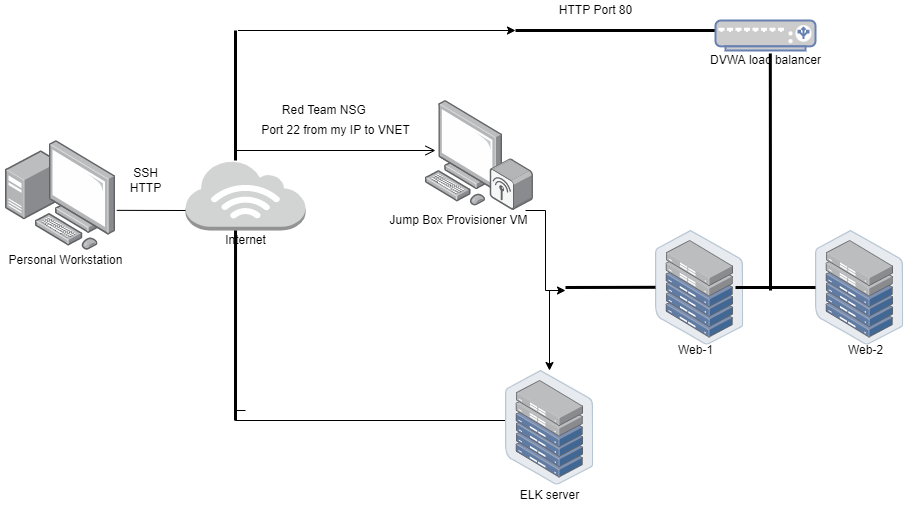

The diagram above was exported from draw.io. Its source (the exported page's mxGraphModel, read from the mxfile embedded in the PNG):
<mxGraphModel dx="1038" dy="641" grid="1" gridSize="10" guides="1" tooltips="1" connect="1" arrows="1" fold="1" page="1" pageScale="1" pageWidth="850" pageHeight="1100" math="0" shadow="0">
  <root>
    <mxCell id="0" />
    <mxCell id="1" parent="0" />
    <mxCell id="3E2_oeW30w8SnYOG6719-1" value="" style="points=[];aspect=fixed;html=1;align=center;shadow=0;dashed=0;image;image=img/lib/allied_telesis/computer_and_terminals/Personal_Computer_with_Server.svg;" parent="1" vertex="1">
      <mxGeometry x="60" y="180" width="110" height="110" as="geometry" />
    </mxCell>
    <mxCell id="3E2_oeW30w8SnYOG6719-4" value="" style="outlineConnect=0;dashed=0;verticalLabelPosition=bottom;verticalAlign=top;align=center;html=1;shape=mxgraph.aws3.internet_3;fillColor=#D2D3D3;gradientColor=none;" parent="1" vertex="1">
      <mxGeometry x="240" y="200" width="120" height="70" as="geometry" />
    </mxCell>
    <mxCell id="3E2_oeW30w8SnYOG6719-10" value="" style="edgeStyle=segmentEdgeStyle;endArrow=classic;html=1;rounded=0;" parent="1" edge="1">
      <mxGeometry width="50" height="50" relative="1" as="geometry">
        <mxPoint x="292.5" y="70" as="sourcePoint" />
        <mxPoint x="570" y="70" as="targetPoint" />
      </mxGeometry>
    </mxCell>
    <mxCell id="3E2_oeW30w8SnYOG6719-12" value="" style="endArrow=none;html=1;rounded=0;exitX=1.011;exitY=0.635;exitDx=0;exitDy=0;exitPerimeter=0;" parent="1" source="3E2_oeW30w8SnYOG6719-1" edge="1">
      <mxGeometry width="50" height="50" relative="1" as="geometry">
        <mxPoint x="230" y="300" as="sourcePoint" />
        <mxPoint x="240" y="250" as="targetPoint" />
      </mxGeometry>
    </mxCell>
    <mxCell id="3E2_oeW30w8SnYOG6719-17" value="" style="endArrow=none;startArrow=none;endFill=0;startFill=0;endSize=8;html=1;verticalAlign=bottom;labelBackgroundColor=none;strokeWidth=3;rounded=0;" parent="1" edge="1">
      <mxGeometry width="160" relative="1" as="geometry">
        <mxPoint x="290" y="200" as="sourcePoint" />
        <mxPoint x="290" y="70" as="targetPoint" />
      </mxGeometry>
    </mxCell>
    <mxCell id="3E2_oeW30w8SnYOG6719-19" value="Personal Workstation" style="text;html=1;align=center;verticalAlign=middle;resizable=0;points=[];autosize=1;strokeColor=none;fillColor=none;" parent="1" vertex="1">
      <mxGeometry x="55" y="290" width="130" height="20" as="geometry" />
    </mxCell>
    <mxCell id="3E2_oeW30w8SnYOG6719-20" value="Internet" style="text;html=1;align=center;verticalAlign=middle;resizable=0;points=[];autosize=1;strokeColor=none;fillColor=none;" parent="1" vertex="1">
      <mxGeometry x="270" y="270" width="60" height="20" as="geometry" />
    </mxCell>
    <mxCell id="3E2_oeW30w8SnYOG6719-21" value="SSH&lt;br&gt;HTTP" style="text;html=1;align=center;verticalAlign=middle;resizable=0;points=[];autosize=1;strokeColor=none;fillColor=none;" parent="1" vertex="1">
      <mxGeometry x="175" y="205" width="50" height="30" as="geometry" />
    </mxCell>
    <mxCell id="3E2_oeW30w8SnYOG6719-22" value="Red Team NSG&amp;nbsp;" style="text;html=1;align=center;verticalAlign=middle;resizable=0;points=[];autosize=1;strokeColor=none;fillColor=none;" parent="1" vertex="1">
      <mxGeometry x="330" y="140" width="100" height="20" as="geometry" />
    </mxCell>
    <mxCell id="3E2_oeW30w8SnYOG6719-23" value="Port 22 from my IP to VNET" style="text;html=1;align=center;verticalAlign=middle;resizable=0;points=[];autosize=1;strokeColor=none;fillColor=none;" parent="1" vertex="1">
      <mxGeometry x="310" y="160" width="160" height="20" as="geometry" />
    </mxCell>
    <mxCell id="3E2_oeW30w8SnYOG6719-25" value="" style="points=[];aspect=fixed;html=1;align=center;shadow=0;dashed=0;image;image=img/lib/allied_telesis/computer_and_terminals/Personal_Computer_Wireless.svg;" parent="1" vertex="1">
      <mxGeometry x="480" y="140" width="107.94" height="110" as="geometry" />
    </mxCell>
    <mxCell id="3E2_oeW30w8SnYOG6719-26" value="Jump Box Provisioner VM" style="text;html=1;align=center;verticalAlign=middle;resizable=0;points=[];autosize=1;strokeColor=none;fillColor=none;" parent="1" vertex="1">
      <mxGeometry x="437.94" y="250" width="150" height="20" as="geometry" />
    </mxCell>
    <mxCell id="3E2_oeW30w8SnYOG6719-29" value="" style="endArrow=none;startArrow=none;endFill=0;startFill=0;endSize=8;html=1;verticalAlign=bottom;labelBackgroundColor=none;strokeWidth=3;rounded=0;" parent="1" edge="1">
      <mxGeometry width="160" relative="1" as="geometry">
        <mxPoint x="570" y="70" as="sourcePoint" />
        <mxPoint x="770" y="70" as="targetPoint" />
      </mxGeometry>
    </mxCell>
    <mxCell id="3E2_oeW30w8SnYOG6719-30" value="HTTP Port 80" style="text;html=1;align=center;verticalAlign=middle;resizable=0;points=[];autosize=1;strokeColor=none;fillColor=none;" parent="1" vertex="1">
      <mxGeometry x="605" y="40" width="90" height="20" as="geometry" />
    </mxCell>
    <mxCell id="3E2_oeW30w8SnYOG6719-31" value="" style="fontColor=#0066CC;verticalAlign=top;verticalLabelPosition=bottom;labelPosition=center;align=center;html=1;outlineConnect=0;fillColor=#CCCCCC;strokeColor=#6881B3;gradientColor=none;gradientDirection=north;strokeWidth=2;shape=mxgraph.networks.load_balancer;" parent="1" vertex="1">
      <mxGeometry x="770" y="60" width="100" height="30" as="geometry" />
    </mxCell>
    <mxCell id="3E2_oeW30w8SnYOG6719-32" value="DVWA load balancer" style="text;html=1;align=center;verticalAlign=middle;resizable=0;points=[];autosize=1;strokeColor=none;fillColor=none;" parent="1" vertex="1">
      <mxGeometry x="755" y="90" width="130" height="20" as="geometry" />
    </mxCell>
    <mxCell id="3E2_oeW30w8SnYOG6719-37" value="" style="points=[];aspect=fixed;html=1;align=center;shadow=0;dashed=0;image;image=img/lib/allied_telesis/storage/Datacenter_Server_Half_Rack_ToR.svg;" parent="1" vertex="1">
      <mxGeometry x="710" y="270" width="88.2" height="114.6" as="geometry" />
    </mxCell>
    <mxCell id="3E2_oeW30w8SnYOG6719-38" value="" style="points=[];aspect=fixed;html=1;align=center;shadow=0;dashed=0;image;image=img/lib/allied_telesis/storage/Datacenter_Server_Half_Rack_ToR.svg;" parent="1" vertex="1">
      <mxGeometry x="870" y="270" width="88.2" height="114.6" as="geometry" />
    </mxCell>
    <mxCell id="3E2_oeW30w8SnYOG6719-40" value="" style="endArrow=none;startArrow=none;endFill=0;startFill=0;endSize=8;html=1;verticalAlign=bottom;labelBackgroundColor=none;strokeWidth=3;rounded=0;" parent="1" edge="1">
      <mxGeometry width="160" relative="1" as="geometry">
        <mxPoint x="790" y="327" as="sourcePoint" />
        <mxPoint x="870" y="327" as="targetPoint" />
      </mxGeometry>
    </mxCell>
    <mxCell id="3E2_oeW30w8SnYOG6719-41" value="" style="endArrow=none;startArrow=none;endFill=0;startFill=0;endSize=8;html=1;verticalAlign=bottom;labelBackgroundColor=none;strokeWidth=3;rounded=0;exitX=0.537;exitY=0.15;exitDx=0;exitDy=0;exitPerimeter=0;" parent="1" source="3E2_oeW30w8SnYOG6719-32" edge="1">
      <mxGeometry width="160" relative="1" as="geometry">
        <mxPoint x="850" y="150" as="sourcePoint" />
        <mxPoint x="825" y="330" as="targetPoint" />
      </mxGeometry>
    </mxCell>
    <mxCell id="3E2_oeW30w8SnYOG6719-42" value="Web-1" style="text;html=1;align=center;verticalAlign=middle;resizable=0;points=[];autosize=1;strokeColor=none;fillColor=none;" parent="1" vertex="1">
      <mxGeometry x="725" y="380" width="50" height="20" as="geometry" />
    </mxCell>
    <mxCell id="3E2_oeW30w8SnYOG6719-43" value="Web-2" style="text;html=1;align=center;verticalAlign=middle;resizable=0;points=[];autosize=1;strokeColor=none;fillColor=none;" parent="1" vertex="1">
      <mxGeometry x="895" y="380" width="50" height="20" as="geometry" />
    </mxCell>
    <mxCell id="3E2_oeW30w8SnYOG6719-47" value="" style="endArrow=none;startArrow=none;endFill=0;startFill=0;endSize=8;html=1;verticalAlign=bottom;labelBackgroundColor=none;strokeWidth=3;rounded=0;" parent="1" edge="1">
      <mxGeometry width="160" relative="1" as="geometry">
        <mxPoint x="620" y="327" as="sourcePoint" />
        <mxPoint x="710" y="326.8" as="targetPoint" />
        <Array as="points" />
      </mxGeometry>
    </mxCell>
    <mxCell id="3E2_oeW30w8SnYOG6719-48" value="" style="endArrow=open;startArrow=none;endFill=0;startFill=0;endSize=8;html=1;verticalAlign=bottom;labelBackgroundColor=none;strokeWidth=1;rounded=0;" parent="1" edge="1">
      <mxGeometry width="160" relative="1" as="geometry">
        <mxPoint x="350" y="190" as="sourcePoint" />
        <mxPoint x="490" y="190" as="targetPoint" />
        <Array as="points">
          <mxPoint x="290" y="190" />
        </Array>
      </mxGeometry>
    </mxCell>
    <mxCell id="3E2_oeW30w8SnYOG6719-49" value="" style="edgeStyle=elbowEdgeStyle;elbow=horizontal;endArrow=classic;html=1;rounded=0;" parent="1" edge="1">
      <mxGeometry width="50" height="50" relative="1" as="geometry">
        <mxPoint x="580" y="250" as="sourcePoint" />
        <mxPoint x="620" y="330" as="targetPoint" />
      </mxGeometry>
    </mxCell>
    <mxCell id="3E2_oeW30w8SnYOG6719-50" value="" style="edgeStyle=segmentEdgeStyle;endArrow=classic;html=1;rounded=0;" parent="1" edge="1">
      <mxGeometry width="50" height="50" relative="1" as="geometry">
        <mxPoint x="300" y="450" as="sourcePoint" />
        <mxPoint x="570" y="460" as="targetPoint" />
        <Array as="points">
          <mxPoint x="290" y="450" />
          <mxPoint x="290" y="460" />
        </Array>
      </mxGeometry>
    </mxCell>
    <mxCell id="3E2_oeW30w8SnYOG6719-51" value="" style="endArrow=none;startArrow=none;endFill=0;startFill=0;endSize=8;html=1;verticalAlign=bottom;labelBackgroundColor=none;strokeWidth=3;rounded=0;entryX=0.417;entryY=1;entryDx=0;entryDy=0;entryPerimeter=0;" parent="1" target="3E2_oeW30w8SnYOG6719-4" edge="1">
      <mxGeometry width="160" relative="1" as="geometry">
        <mxPoint x="290" y="460" as="sourcePoint" />
        <mxPoint x="450" y="400" as="targetPoint" />
      </mxGeometry>
    </mxCell>
    <mxCell id="3E2_oeW30w8SnYOG6719-52" value="" style="points=[];aspect=fixed;html=1;align=center;shadow=0;dashed=0;image;image=img/lib/allied_telesis/storage/Datacenter_Server_Half_Rack_ToR.svg;" parent="1" vertex="1">
      <mxGeometry x="560" y="410" width="88.2" height="114.6" as="geometry" />
    </mxCell>
    <mxCell id="3E2_oeW30w8SnYOG6719-53" value="ELK server" style="text;html=1;align=center;verticalAlign=middle;resizable=0;points=[];autosize=1;strokeColor=none;fillColor=none;" parent="1" vertex="1">
      <mxGeometry x="569.1" y="524.6" width="70" height="20" as="geometry" />
    </mxCell>
    <mxCell id="3E2_oeW30w8SnYOG6719-54" value="" style="edgeStyle=segmentEdgeStyle;endArrow=classic;html=1;rounded=0;" parent="1" target="3E2_oeW30w8SnYOG6719-52" edge="1">
      <mxGeometry width="50" height="50" relative="1" as="geometry">
        <mxPoint x="604" y="330" as="sourcePoint" />
        <mxPoint x="598" y="360" as="targetPoint" />
        <Array as="points">
          <mxPoint x="604" y="420" />
          <mxPoint x="604" y="420" />
        </Array>
      </mxGeometry>
    </mxCell>
  </root>
</mxGraphModel>